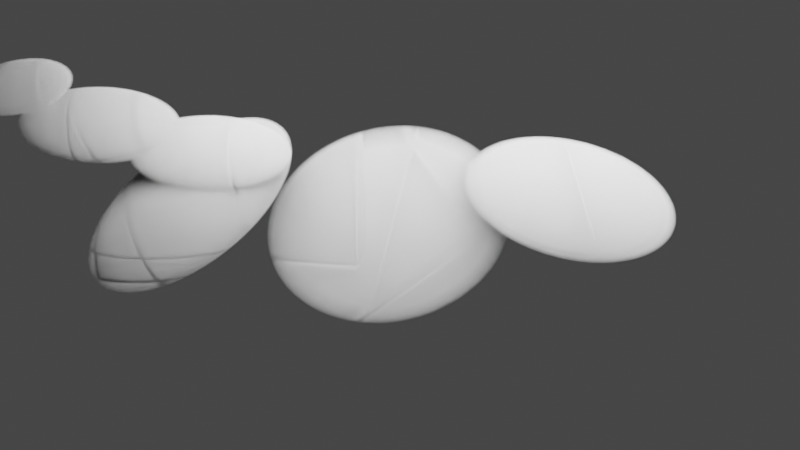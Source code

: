 # Source: cloud_anim_transparent.blend  (saved by Blender 3.5.10; exported with 4.5.12 LTS)
import bpy
from mathutils import Matrix  # noqa: F401  (used for matrix-valued properties, if any)

bpy.ops.wm.read_factory_settings(use_empty=True)
scene = bpy.context.scene
scene.name = 'Scene'

# ---- collections
col_collection = bpy.data.collections.new('Collection'); scene.collection.children.link(col_collection)

# ---- materials (node trees are filled in below, after node groups)
mat_material_001 = bpy.data.materials.new('Material.001')

# ---- node groups
ng_nodegroup = bpy.data.node_groups.new('NodeGroup', 'ShaderNodeTree')
_s = ng_nodegroup.interface.new_socket(name='Volume', in_out='OUTPUT', socket_type='NodeSocketShader')
_s = ng_nodegroup.interface.new_socket(name='X', in_out='INPUT', socket_type='NodeSocketFloat')
_s.min_value = -1e+04
_s.max_value = 1e+04
_s = ng_nodegroup.interface.new_socket(name='Factor', in_out='INPUT', socket_type='NodeSocketFloat')
_s.subtype = 'FACTOR'
_s.min_value = 0.0
_s.max_value = 1.0
_N = ng_nodegroup.nodes; _L = ng_nodegroup.links
n0 = _N.new('NodeGroupOutput'); n0.name = 'Group Output'; n0.location = (1263, 24)
n1 = _N.new('ShaderNodeVectorMath'); n1.name = 'Vector Math'; n1.location = (488, 190)
n1.operation = 'LENGTH'
n2 = _N.new('ShaderNodeMapRange'); n2.name = 'Map Range'; n2.location = (706, 198)
n2.inputs[1].default_value = 1.0
n2.inputs[2].default_value = 0.0
n2.inputs[4].default_value = 200.0
n3 = _N.new('ShaderNodeMix'); n3.name = 'Mix'; n3.location = (203, 166)
n3.data_type = 'RGBA'
n3.blend_type = 'LINEAR_LIGHT'
n4 = _N.new('ShaderNodeVectorMath'); n4.name = 'Vector Math.001'; n4.location = (-285, 185)
n4.operation = 'MULTIPLY'
n4.inputs[1].default_value = (0.46, 1.0, 1.0)
n5 = _N.new('ShaderNodeVolumePrincipled'); n5.name = 'Principled Volume'; n5.location = (973, 236)
n5.inputs[0].default_value = (1.0, 1.0, 1.0, 1.0)
n5.inputs[10].default_value = 10.0
n6 = _N.new('ShaderNodeTexCoord'); n6.name = 'Texture Coordinate'; n6.location = (-532, 203)
n7 = _N.new('ShaderNodeVectorMath'); n7.name = 'Vector Math.002'; n7.location = (-316, -40)
n8 = _N.new('ShaderNodeTexNoise'); n8.name = 'Noise Texture'; n8.location = (182, -329)
n8.inputs[2].default_value = -2.2
n8.inputs[3].default_value = 0.0
n8.inputs[4].default_value = 1.0
n9 = _N.new('ShaderNodeMath'); n9.name = 'Math'; n9.location = (-798, -251)
n9.operation = 'DIVIDE'
n10 = _N.new('ShaderNodeVectorMath'); n10.name = 'Vector Math.003'; n10.location = (-88, -128)
n10.operation = 'WRAP'
n11 = _N.new('NodeGroupInput'); n11.name = 'Group Input'; n11.location = (-1049, 24)
n12 = _N.new('ShaderNodeCombineXYZ'); n12.name = 'Combine XYZ'; n12.location = (-606, -154)
_L.new(n12.outputs[0], n7.inputs[1])
_L.new(n6.outputs[3], n7.inputs[0])
_L.new(n1.outputs[1], n2.inputs[0])
_L.new(n2.outputs[0], n5.inputs[2])
_L.new(n3.outputs[2], n1.inputs[0])
_L.new(n8.outputs[1], n3.inputs[7])
_L.new(n6.outputs[3], n4.inputs[0])
_L.new(n4.outputs[0], n3.inputs[6])
_L.new(n5.outputs[0], n0.inputs[0])
_L.new(n11.outputs[0], n12.inputs[0])
_L.new(n10.outputs[0], n8.inputs[0])
_L.new(n7.outputs[0], n10.inputs[0])
_L.new(n12.outputs[0], n10.inputs[1])
_L.new(n12.outputs[0], n10.inputs[2])
n0.is_active_output = True

# ---- material node trees
mat_material_001.use_nodes = True; mat_material_001.node_tree.nodes.clear()
_N = mat_material_001.node_tree.nodes; _L = mat_material_001.node_tree.links
n0 = _N.new('ShaderNodeOutputMaterial'); n0.name = 'Material Output'; n0.location = (290, 225)
n1 = _N.new('ShaderNodeGroup'); n1.name = 'Group'; n1.location = (-1011, 65)
n1.node_tree = ng_nodegroup
n1.inputs[0].default_value = -3.24
n1.inputs[1].default_value = 0.0
_L.new(n1.outputs[0], n0.inputs[1])
n0.is_active_output = True

# ---- world
world_world = bpy.data.worlds.new('World'); scene.world = world_world
world_world.use_nodes = True; world_world.node_tree.nodes.clear()
_N = world_world.node_tree.nodes; _L = world_world.node_tree.links
n0 = _N.new('ShaderNodeOutputWorld'); n0.name = 'World Output'; n0.location = (300, 300)
n1 = _N.new('ShaderNodeBackground'); n1.name = 'Background'; n1.location = (10, 300)
n1.inputs[0].default_value = (0.05088, 0.05088, 0.05088, 1.0)
_L.new(n1.outputs[0], n0.inputs[0])
n0.is_active_output = True
world_world.color = (0.05088, 0.05088, 0.05088)
world_world.use_sun_shadow = False
world_world.sun_shadow_jitter_overblur = 0.0

# ---- cameras
cam_camera = bpy.data.cameras.new('Camera')
cam_camera.clip_end = 100.0
cam_camera.ortho_scale = 7.314

# ---- lights
light_area = bpy.data.lights.new('Area', 'AREA')
light_area.transmission_factor = 0.0
light_area.energy = 4712.0
light_area.shadow_maximum_resolution = 0.006
light_area.use_absolute_resolution = True
light_area.shape = 'RECTANGLE'
light_area.size = 3.3
light_area.size_y = 13.37

# ---- meshes
me_cube_002 = bpy.data.meshes.new('Cube.002')
me_cube_002.from_pydata([(-3.461, -3.461, -3.461), (-3.461, -3.461, 3.461), (-3.461, 3.461, -3.461), (-3.461, 3.461, 3.461), (3.461, -3.461, -3.461), (3.461, -3.461, 3.461), (3.461, 3.461, -3.461), (3.461, 3.461, 3.461)], [], [(0, 1, 3, 2), (2, 3, 7, 6), (6, 7, 5, 4), (4, 5, 1, 0), (2, 6, 4, 0), (7, 3, 1, 5)])
_uv = me_cube_002.uv_layers.new(name='UVMap')
_uv.uv.foreach_set('vector', [0.375, 0.0, 0.625, 0.0, 0.625, 0.25, 0.375, 0.25, 0.375, 0.25, 0.625, 0.25, 0.625, 0.5, 0.375, 0.5, 0.375, 0.5, 0.625, 0.5, 0.625, 0.75, 0.375, 0.75, 0.375, 0.75, 0.625, 0.75, 0.625, 1.0, 0.375, 1.0, 0.125, 0.5, 0.375, 0.5, 0.375, 0.75, 0.125, 0.75, 0.625, 0.5, 0.875, 0.5, 0.875, 0.75, 0.625, 0.75])
me_cube_002.materials.append(mat_material_001)
me_cube_002.update()
me_cube_003 = bpy.data.meshes.new('Cube.003')
me_cube_003.from_pydata([(-3.461, -3.461, -3.461), (-3.461, -3.461, 3.461), (-3.461, 3.461, -3.461), (-3.461, 3.461, 3.461), (3.461, -3.461, -3.461), (3.461, -3.461, 3.461), (3.461, 3.461, -3.461), (3.461, 3.461, 3.461)], [], [(0, 1, 3, 2), (2, 3, 7, 6), (6, 7, 5, 4), (4, 5, 1, 0), (2, 6, 4, 0), (7, 3, 1, 5)])
_uv = me_cube_003.uv_layers.new(name='UVMap')
_uv.uv.foreach_set('vector', [0.375, 0.0, 0.625, 0.0, 0.625, 0.25, 0.375, 0.25, 0.375, 0.25, 0.625, 0.25, 0.625, 0.5, 0.375, 0.5, 0.375, 0.5, 0.625, 0.5, 0.625, 0.75, 0.375, 0.75, 0.375, 0.75, 0.625, 0.75, 0.625, 1.0, 0.375, 1.0, 0.125, 0.5, 0.375, 0.5, 0.375, 0.75, 0.125, 0.75, 0.625, 0.5, 0.875, 0.5, 0.875, 0.75, 0.625, 0.75])
me_cube_003.materials.append(mat_material_001)
me_cube_003.update()
me_cube_004 = bpy.data.meshes.new('Cube.004')
me_cube_004.from_pydata([(-3.461, -3.461, -3.461), (-3.461, -3.461, 3.461), (-3.461, 3.461, -3.461), (-3.461, 3.461, 3.461), (3.461, -3.461, -3.461), (3.461, -3.461, 3.461), (3.461, 3.461, -3.461), (3.461, 3.461, 3.461)], [], [(0, 1, 3, 2), (2, 3, 7, 6), (6, 7, 5, 4), (4, 5, 1, 0), (2, 6, 4, 0), (7, 3, 1, 5)])
_uv = me_cube_004.uv_layers.new(name='UVMap')
_uv.uv.foreach_set('vector', [0.375, 0.0, 0.625, 0.0, 0.625, 0.25, 0.375, 0.25, 0.375, 0.25, 0.625, 0.25, 0.625, 0.5, 0.375, 0.5, 0.375, 0.5, 0.625, 0.5, 0.625, 0.75, 0.375, 0.75, 0.375, 0.75, 0.625, 0.75, 0.625, 1.0, 0.375, 1.0, 0.125, 0.5, 0.375, 0.5, 0.375, 0.75, 0.125, 0.75, 0.625, 0.5, 0.875, 0.5, 0.875, 0.75, 0.625, 0.75])
me_cube_004.materials.append(mat_material_001)
me_cube_004.update()
me_cube_005 = bpy.data.meshes.new('Cube.005')
me_cube_005.from_pydata([(-3.461, -3.461, -3.461), (-3.461, -3.461, 3.461), (-3.461, 3.461, -3.461), (-3.461, 3.461, 3.461), (3.461, -3.461, -3.461), (3.461, -3.461, 3.461), (3.461, 3.461, -3.461), (3.461, 3.461, 3.461)], [], [(0, 1, 3, 2), (2, 3, 7, 6), (6, 7, 5, 4), (4, 5, 1, 0), (2, 6, 4, 0), (7, 3, 1, 5)])
_uv = me_cube_005.uv_layers.new(name='UVMap')
_uv.uv.foreach_set('vector', [0.375, 0.0, 0.625, 0.0, 0.625, 0.25, 0.375, 0.25, 0.375, 0.25, 0.625, 0.25, 0.625, 0.5, 0.375, 0.5, 0.375, 0.5, 0.625, 0.5, 0.625, 0.75, 0.375, 0.75, 0.375, 0.75, 0.625, 0.75, 0.625, 1.0, 0.375, 1.0, 0.125, 0.5, 0.375, 0.5, 0.375, 0.75, 0.125, 0.75, 0.625, 0.5, 0.875, 0.5, 0.875, 0.75, 0.625, 0.75])
me_cube_005.materials.append(mat_material_001)
me_cube_005.update()
me_cube_006 = bpy.data.meshes.new('Cube.006')
me_cube_006.from_pydata([(-3.461, -3.461, -3.461), (-3.461, -3.461, 3.461), (-3.461, 3.461, -3.461), (-3.461, 3.461, 3.461), (3.461, -3.461, -3.461), (3.461, -3.461, 3.461), (3.461, 3.461, -3.461), (3.461, 3.461, 3.461)], [], [(0, 1, 3, 2), (2, 3, 7, 6), (6, 7, 5, 4), (4, 5, 1, 0), (2, 6, 4, 0), (7, 3, 1, 5)])
_uv = me_cube_006.uv_layers.new(name='UVMap')
_uv.uv.foreach_set('vector', [0.375, 0.0, 0.625, 0.0, 0.625, 0.25, 0.375, 0.25, 0.375, 0.25, 0.625, 0.25, 0.625, 0.5, 0.375, 0.5, 0.375, 0.5, 0.625, 0.5, 0.625, 0.75, 0.375, 0.75, 0.375, 0.75, 0.625, 0.75, 0.625, 1.0, 0.375, 1.0, 0.125, 0.5, 0.375, 0.5, 0.375, 0.75, 0.125, 0.75, 0.625, 0.5, 0.875, 0.5, 0.875, 0.75, 0.625, 0.75])
me_cube_006.materials.append(mat_material_001)
me_cube_006.update()
me_cube_007 = bpy.data.meshes.new('Cube.007')
me_cube_007.from_pydata([(-3.461, -3.461, -3.461), (-3.461, -3.461, 3.461), (-3.461, 3.461, -3.461), (-3.461, 3.461, 3.461), (3.461, -3.461, -3.461), (3.461, -3.461, 3.461), (3.461, 3.461, -3.461), (3.461, 3.461, 3.461)], [], [(0, 1, 3, 2), (2, 3, 7, 6), (6, 7, 5, 4), (4, 5, 1, 0), (2, 6, 4, 0), (7, 3, 1, 5)])
_uv = me_cube_007.uv_layers.new(name='UVMap')
_uv.uv.foreach_set('vector', [0.375, 0.0, 0.625, 0.0, 0.625, 0.25, 0.375, 0.25, 0.375, 0.25, 0.625, 0.25, 0.625, 0.5, 0.375, 0.5, 0.375, 0.5, 0.625, 0.5, 0.625, 0.75, 0.375, 0.75, 0.375, 0.75, 0.625, 0.75, 0.625, 1.0, 0.375, 1.0, 0.125, 0.5, 0.375, 0.5, 0.375, 0.75, 0.125, 0.75, 0.625, 0.5, 0.875, 0.5, 0.875, 0.75, 0.625, 0.75])
me_cube_007.materials.append(mat_material_001)
me_cube_007.update()

# ---- objects
ob_camera = bpy.data.objects.new('Camera', cam_camera)
ob_area = bpy.data.objects.new('Area', light_area)
ob_cube_001 = bpy.data.objects.new('Cube.001', me_cube_002)
ob_cube_002 = bpy.data.objects.new('Cube.002', me_cube_003)
ob_empty = bpy.data.objects.new('Empty', None)
ob_cube_003 = bpy.data.objects.new('Cube.003', me_cube_004)
ob_cube_004 = bpy.data.objects.new('Cube.004', me_cube_005)
ob_cube_005 = bpy.data.objects.new('Cube.005', me_cube_006)
ob_cube_006 = bpy.data.objects.new('Cube.006', me_cube_007)

# ---- transforms, parenting, visibility, modifiers, constraints
ob_camera.location = (4.331, -20.18, 5.02)
ob_camera.rotation_euler = (1.311, 0.01419, 0.1036)
ob_camera.scale = (1.0, 1.0, 1.0)
ob_camera.lock_rotations_4d = False
ob_camera.empty_display_type = 'ARROWS'
ob_camera.color = (0.0, 0.0, 0.0, 0.0)
ob_camera.display_type = 'WIRE'
ob_camera.lineart.crease_threshold = 0.0
ob_area.location = (5.981, -4.744, 4.21)
ob_area.rotation_euler = (1.529, 1.571, 0.0)
ob_cube_001.location = (-2.43, -2.825, 1.939)
ob_cube_001.scale = (0.6343, 0.6343, 0.6343)
ob_cube_002.location = (1.867, -1.009, -0.1048)
ob_cube_002.rotation_euler = (0.0, 2.824, 0.0)
ob_cube_002.scale = (1.047, 0.7092, 1.804)
ob_empty.location = (3.203, -5.769, 4.459)
ob_empty.rotation_euler = (1.571, 0.0, 0.0)
ob_empty.scale = (2.211, 2.211, 2.211)
ob_empty.empty_display_type = 'IMAGE'
ob_empty.empty_display_size = 5.0
ob_empty.use_empty_image_alpha = True
ob_empty.color = (1.0, 1.0, 1.0, 0.4488)
ob_cube_003.location = (5.315, -1.771, 0.4384)
ob_cube_003.rotation_euler = (0.0, 0.2531, 0.0)
ob_cube_003.scale = (0.848, 1.012, 1.012)
ob_cube_004.location = (-0.6326, -2.73, 1.459)
ob_cube_004.scale = (0.6343, 0.6343, 0.6343)
ob_cube_005.location = (-1.16, -2.233, 0.4644)
ob_cube_005.rotation_euler = (0.0, -0.6545, 0.0)
ob_cube_005.scale = (1.012, 1.012, 1.012)
ob_cube_006.location = (-3.262, -3.909, 2.744)
ob_cube_006.rotation_euler = (0.0, -0.2094, 0.0)
ob_cube_006.scale = (0.4159, 0.4159, 0.4159)

# ---- collection membership
col_collection.objects.link(ob_camera)
col_collection.objects.link(ob_area)
col_collection.objects.link(ob_cube_001)
col_collection.objects.link(ob_cube_002)
col_collection.objects.link(ob_empty)
col_collection.objects.link(ob_cube_003)
col_collection.objects.link(ob_cube_004)
col_collection.objects.link(ob_cube_005)
col_collection.objects.link(ob_cube_006)

# ---- scene / render settings (as saved in the file)
scene.camera = ob_camera
scene.frame_start = 1; scene.frame_end = 51; scene.frame_set(47)
scene.render.engine = 'CYCLES'
scene.render.film_transparent = True
scene.cycles.samples = 5
scene.cycles.sampling_pattern = 'TABULATED_SOBOL'
scene.eevee.taa_samples = 80
scene.eevee.taa_render_samples = 80
scene.eevee.volumetric_tile_size = '4'
scene.eevee.use_volumetric_shadows = True
scene.eevee.volumetric_shadow_samples = 32
scene.view_settings.view_transform = 'Filmic'
bpy.context.view_layer.update()
